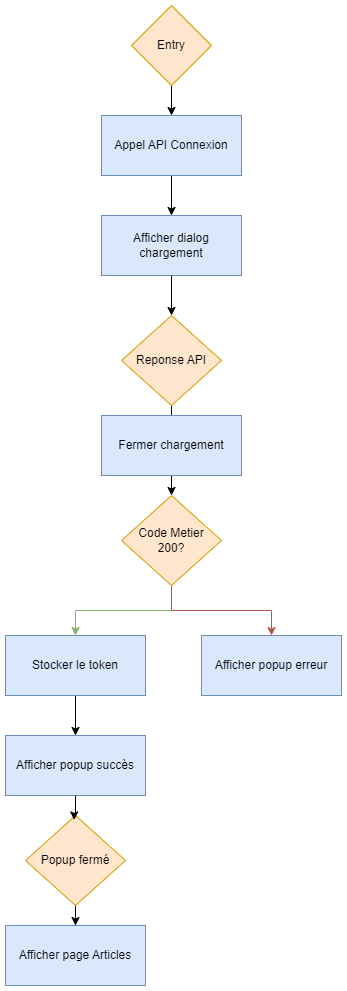

The diagram above was exported from draw.io. Its source (the exported page's mxGraphModel, read from the mxfile embedded in the PNG):
<mxGraphModel dx="1434" dy="1949" grid="1" gridSize="10" guides="1" tooltips="1" connect="1" arrows="1" fold="1" page="1" pageScale="1" pageWidth="827" pageHeight="1169" math="0" shadow="0">
  <root>
    <mxCell id="0" />
    <mxCell id="1" parent="0" />
    <mxCell id="cwOXeZWhueP5K1VNxcwk-14" style="edgeStyle=orthogonalEdgeStyle;rounded=0;orthogonalLoop=1;jettySize=auto;html=1;entryX=0.5;entryY=0;entryDx=0;entryDy=0;fillColor=#d5e8d4;strokeColor=#82b366;" edge="1" parent="1" source="cwOXeZWhueP5K1VNxcwk-1" target="cwOXeZWhueP5K1VNxcwk-9">
      <mxGeometry relative="1" as="geometry" />
    </mxCell>
    <mxCell id="cwOXeZWhueP5K1VNxcwk-25" style="edgeStyle=orthogonalEdgeStyle;rounded=0;orthogonalLoop=1;jettySize=auto;html=1;fillColor=#f8cecc;strokeColor=#b85450;" edge="1" parent="1" source="cwOXeZWhueP5K1VNxcwk-1" target="cwOXeZWhueP5K1VNxcwk-24">
      <mxGeometry relative="1" as="geometry" />
    </mxCell>
    <mxCell id="cwOXeZWhueP5K1VNxcwk-1" value="Code Metier&lt;div&gt;200?&lt;/div&gt;" style="rhombus;whiteSpace=wrap;html=1;fillColor=#ffe6cc;strokeColor=#d79b00;" vertex="1" parent="1">
      <mxGeometry x="390" y="460" width="100" height="90" as="geometry" />
    </mxCell>
    <mxCell id="cwOXeZWhueP5K1VNxcwk-7" style="edgeStyle=orthogonalEdgeStyle;rounded=0;orthogonalLoop=1;jettySize=auto;html=1;entryX=0.5;entryY=0;entryDx=0;entryDy=0;" edge="1" parent="1" source="cwOXeZWhueP5K1VNxcwk-2" target="cwOXeZWhueP5K1VNxcwk-5">
      <mxGeometry relative="1" as="geometry" />
    </mxCell>
    <mxCell id="cwOXeZWhueP5K1VNxcwk-2" value="Appel API Connexion" style="rounded=0;whiteSpace=wrap;html=1;fillColor=#dae8fc;strokeColor=#6c8ebf;" vertex="1" parent="1">
      <mxGeometry x="370" y="80" width="140" height="60" as="geometry" />
    </mxCell>
    <mxCell id="cwOXeZWhueP5K1VNxcwk-22" style="edgeStyle=orthogonalEdgeStyle;rounded=0;orthogonalLoop=1;jettySize=auto;html=1;entryX=0.5;entryY=0;entryDx=0;entryDy=0;" edge="1" parent="1" source="cwOXeZWhueP5K1VNxcwk-4" target="cwOXeZWhueP5K1VNxcwk-2">
      <mxGeometry relative="1" as="geometry" />
    </mxCell>
    <mxCell id="cwOXeZWhueP5K1VNxcwk-4" value="Entry" style="rhombus;whiteSpace=wrap;html=1;fillColor=#ffe6cc;strokeColor=#d79b00;" vertex="1" parent="1">
      <mxGeometry x="400" y="-30" width="80" height="80" as="geometry" />
    </mxCell>
    <mxCell id="cwOXeZWhueP5K1VNxcwk-8" style="edgeStyle=orthogonalEdgeStyle;rounded=0;orthogonalLoop=1;jettySize=auto;html=1;entryX=0.5;entryY=0;entryDx=0;entryDy=0;" edge="1" parent="1" source="cwOXeZWhueP5K1VNxcwk-21" target="cwOXeZWhueP5K1VNxcwk-1">
      <mxGeometry relative="1" as="geometry" />
    </mxCell>
    <mxCell id="cwOXeZWhueP5K1VNxcwk-5" value="Afficher dialog chargement" style="rounded=0;whiteSpace=wrap;html=1;fillColor=#dae8fc;strokeColor=#6c8ebf;" vertex="1" parent="1">
      <mxGeometry x="370" y="180" width="140" height="60" as="geometry" />
    </mxCell>
    <mxCell id="cwOXeZWhueP5K1VNxcwk-20" style="edgeStyle=orthogonalEdgeStyle;rounded=0;orthogonalLoop=1;jettySize=auto;html=1;entryX=0.5;entryY=0;entryDx=0;entryDy=0;" edge="1" parent="1" source="cwOXeZWhueP5K1VNxcwk-9" target="cwOXeZWhueP5K1VNxcwk-11">
      <mxGeometry relative="1" as="geometry">
        <mxPoint x="344" y="680" as="targetPoint" />
      </mxGeometry>
    </mxCell>
    <mxCell id="cwOXeZWhueP5K1VNxcwk-9" value="Stocker le token" style="rounded=0;whiteSpace=wrap;html=1;fillColor=#dae8fc;strokeColor=#6c8ebf;" vertex="1" parent="1">
      <mxGeometry x="274" y="600" width="140" height="60" as="geometry" />
    </mxCell>
    <mxCell id="cwOXeZWhueP5K1VNxcwk-11" value="Afficher popup succès" style="rounded=0;whiteSpace=wrap;html=1;fillColor=#dae8fc;strokeColor=#6c8ebf;" vertex="1" parent="1">
      <mxGeometry x="274" y="700" width="140" height="60" as="geometry" />
    </mxCell>
    <mxCell id="cwOXeZWhueP5K1VNxcwk-18" value="" style="edgeStyle=orthogonalEdgeStyle;rounded=0;orthogonalLoop=1;jettySize=auto;html=1;" edge="1" parent="1" source="cwOXeZWhueP5K1VNxcwk-12" target="cwOXeZWhueP5K1VNxcwk-13">
      <mxGeometry relative="1" as="geometry" />
    </mxCell>
    <mxCell id="cwOXeZWhueP5K1VNxcwk-12" value="Popup fermé" style="rhombus;whiteSpace=wrap;html=1;fillColor=#ffe6cc;strokeColor=#d79b00;" vertex="1" parent="1">
      <mxGeometry x="294" y="780" width="100" height="90" as="geometry" />
    </mxCell>
    <mxCell id="cwOXeZWhueP5K1VNxcwk-13" value="Afficher page Articles" style="rounded=0;whiteSpace=wrap;html=1;fillColor=#dae8fc;strokeColor=#6c8ebf;" vertex="1" parent="1">
      <mxGeometry x="274" y="890" width="140" height="60" as="geometry" />
    </mxCell>
    <mxCell id="cwOXeZWhueP5K1VNxcwk-17" style="edgeStyle=orthogonalEdgeStyle;rounded=0;orthogonalLoop=1;jettySize=auto;html=1;entryX=0.487;entryY=0.049;entryDx=0;entryDy=0;entryPerimeter=0;" edge="1" parent="1" source="cwOXeZWhueP5K1VNxcwk-11" target="cwOXeZWhueP5K1VNxcwk-12">
      <mxGeometry relative="1" as="geometry" />
    </mxCell>
    <mxCell id="cwOXeZWhueP5K1VNxcwk-19" value="Fermer chargement" style="rounded=0;whiteSpace=wrap;html=1;fillColor=#dae8fc;strokeColor=#6c8ebf;" vertex="1" parent="1">
      <mxGeometry x="370" y="380" width="140" height="60" as="geometry" />
    </mxCell>
    <mxCell id="cwOXeZWhueP5K1VNxcwk-23" value="" style="edgeStyle=orthogonalEdgeStyle;rounded=0;orthogonalLoop=1;jettySize=auto;html=1;entryX=0.5;entryY=0;entryDx=0;entryDy=0;" edge="1" parent="1" source="cwOXeZWhueP5K1VNxcwk-5" target="cwOXeZWhueP5K1VNxcwk-21">
      <mxGeometry relative="1" as="geometry">
        <mxPoint x="440" y="240" as="sourcePoint" />
        <mxPoint x="440" y="460" as="targetPoint" />
      </mxGeometry>
    </mxCell>
    <mxCell id="cwOXeZWhueP5K1VNxcwk-21" value="Reponse API" style="rhombus;whiteSpace=wrap;html=1;fillColor=#ffe6cc;strokeColor=#d79b00;" vertex="1" parent="1">
      <mxGeometry x="390" y="280" width="100" height="90" as="geometry" />
    </mxCell>
    <mxCell id="cwOXeZWhueP5K1VNxcwk-24" value="Afficher popup erreur" style="rounded=0;whiteSpace=wrap;html=1;fillColor=#dae8fc;strokeColor=#6c8ebf;" vertex="1" parent="1">
      <mxGeometry x="470" y="600" width="140" height="60" as="geometry" />
    </mxCell>
  </root>
</mxGraphModel>